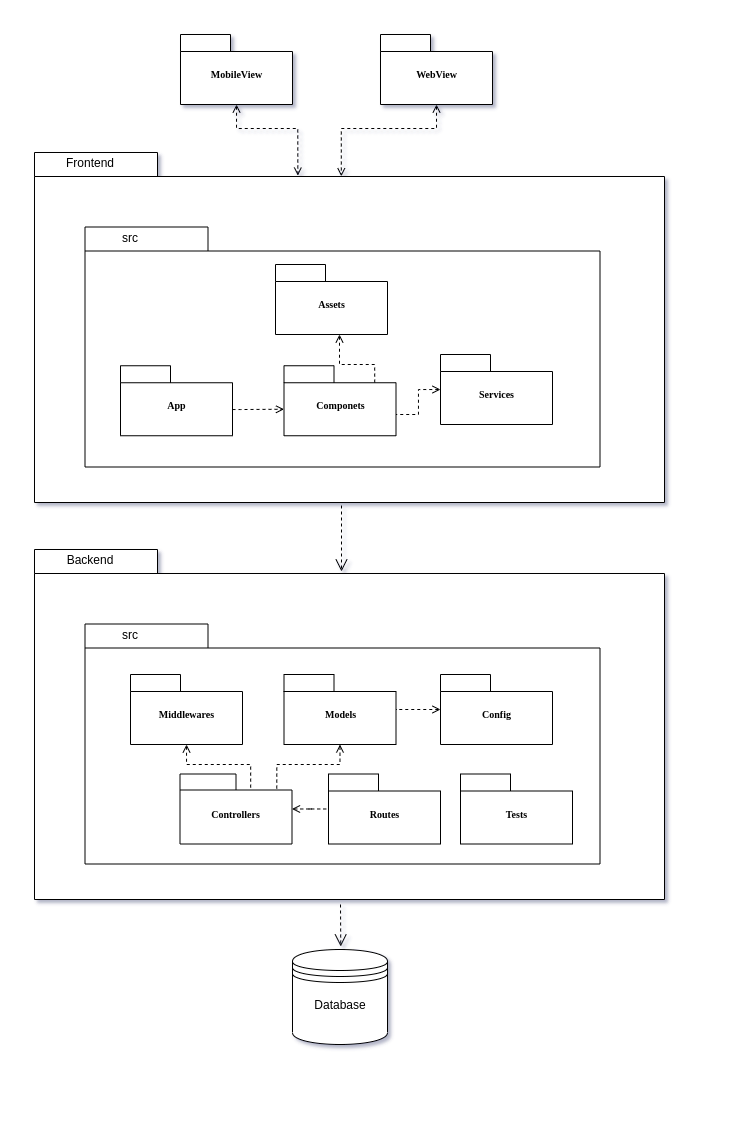

The diagram above was exported from draw.io. Its source (the exported page's mxGraphModel, read from the mxfile embedded in the PNG):
<mxGraphModel dx="981" dy="586" grid="1" gridSize="10" guides="1" tooltips="1" connect="1" arrows="1" fold="1" page="1" pageScale="1" pageWidth="827" pageHeight="1169" background="#ffffff" math="0" shadow="0">
  <root>
    <mxCell id="0" />
    <mxCell id="1" parent="0" />
    <mxCell id="6e0c8c40b5770093-30" value="" style="group" parent="1" vertex="1" connectable="0">
      <mxGeometry x="414" y="188" width="630" height="350" as="geometry" />
    </mxCell>
    <mxCell id="6e0c8c40b5770093-24" value="" style="group" parent="6e0c8c40b5770093-30" vertex="1" connectable="0">
      <mxGeometry width="630" height="350" as="geometry" />
    </mxCell>
    <mxCell id="6e0c8c40b5770093-25" value="" style="shape=folder;fontStyle=1;spacingTop=10;tabWidth=123;tabHeight=24;tabPosition=left;html=1;rounded=0;shadow=0;comic=0;labelBackgroundColor=none;strokeWidth=1;fontFamily=Verdana;fontSize=10;align=center;" parent="6e0c8c40b5770093-24" vertex="1">
      <mxGeometry width="630" height="350" as="geometry" />
    </mxCell>
    <mxCell id="QIyWN7kiIppXZhPIzkUk-3" value="Frontend" style="text;html=1;strokeColor=none;fillColor=none;align=center;verticalAlign=middle;whiteSpace=wrap;rounded=0;" parent="6e0c8c40b5770093-24" vertex="1">
      <mxGeometry x="35.5" width="40" height="20" as="geometry" />
    </mxCell>
    <mxCell id="6e0c8c40b5770093-67" style="edgeStyle=none;rounded=0;html=1;dashed=1;labelBackgroundColor=none;startFill=0;endArrow=open;endFill=0;endSize=10;fontFamily=Verdana;fontSize=10;" parent="1" edge="1">
      <mxGeometry relative="1" as="geometry">
        <mxPoint x="721" y="607" as="targetPoint" />
        <mxPoint x="721" y="541" as="sourcePoint" />
      </mxGeometry>
    </mxCell>
    <mxCell id="6e0c8c40b5770093-33" value="" style="shape=folder;fontStyle=1;spacingTop=10;tabWidth=123;tabHeight=24;tabPosition=left;html=1;rounded=0;shadow=0;comic=0;labelBackgroundColor=none;strokeColor=#000000;strokeWidth=1;fillColor=#ffffff;fontFamily=Verdana;fontSize=10;fontColor=#000000;align=center;" parent="1" vertex="1">
      <mxGeometry x="464.5" y="262.5" width="515" height="240" as="geometry" />
    </mxCell>
    <mxCell id="qtqbonnm9zVJi4VBbNJt-21" style="edgeStyle=orthogonalEdgeStyle;rounded=0;orthogonalLoop=1;jettySize=auto;html=1;entryX=0.81;entryY=0.251;entryDx=0;entryDy=0;entryPerimeter=0;dashed=1;startArrow=open;startFill=0;endArrow=none;endFill=0;" edge="1" parent="1" source="6e0c8c40b5770093-45" target="qtqbonnm9zVJi4VBbNJt-18">
      <mxGeometry relative="1" as="geometry">
        <Array as="points">
          <mxPoint x="719" y="400" />
          <mxPoint x="754" y="400" />
        </Array>
      </mxGeometry>
    </mxCell>
    <mxCell id="6e0c8c40b5770093-45" value="Assets" style="shape=folder;fontStyle=1;spacingTop=10;tabWidth=50;tabHeight=17;tabPosition=left;html=1;rounded=0;shadow=0;comic=0;labelBackgroundColor=none;strokeColor=#000000;strokeWidth=1;fillColor=#ffffff;fontFamily=Verdana;fontSize=10;fontColor=#000000;align=center;" parent="1" vertex="1">
      <mxGeometry x="655" y="300" width="112" height="70" as="geometry" />
    </mxCell>
    <mxCell id="QIyWN7kiIppXZhPIzkUk-1" value="" style="shape=datastore;whiteSpace=wrap;html=1;" parent="1" vertex="1">
      <mxGeometry x="672" y="985" width="95" height="95" as="geometry" />
    </mxCell>
    <mxCell id="QIyWN7kiIppXZhPIzkUk-4" value="src" style="text;html=1;strokeColor=none;fillColor=none;align=center;verticalAlign=middle;whiteSpace=wrap;rounded=0;" parent="1" vertex="1">
      <mxGeometry x="489.5" y="262.5" width="40" height="20" as="geometry" />
    </mxCell>
    <mxCell id="QIyWN7kiIppXZhPIzkUk-9" value="" style="group" parent="1" vertex="1" connectable="0">
      <mxGeometry x="414" y="585" width="630" height="350" as="geometry" />
    </mxCell>
    <mxCell id="QIyWN7kiIppXZhPIzkUk-10" value="" style="group" parent="QIyWN7kiIppXZhPIzkUk-9" vertex="1" connectable="0">
      <mxGeometry width="630" height="350" as="geometry" />
    </mxCell>
    <mxCell id="QIyWN7kiIppXZhPIzkUk-11" value="" style="shape=folder;fontStyle=1;spacingTop=10;tabWidth=123;tabHeight=24;tabPosition=left;html=1;rounded=0;shadow=0;comic=0;labelBackgroundColor=none;strokeWidth=1;fontFamily=Verdana;fontSize=10;align=center;" parent="QIyWN7kiIppXZhPIzkUk-10" vertex="1">
      <mxGeometry width="630" height="350" as="geometry" />
    </mxCell>
    <mxCell id="QIyWN7kiIppXZhPIzkUk-12" value="Backend" style="text;html=1;strokeColor=none;fillColor=none;align=center;verticalAlign=middle;whiteSpace=wrap;rounded=0;" parent="QIyWN7kiIppXZhPIzkUk-10" vertex="1">
      <mxGeometry x="35.5" width="40" height="20" as="geometry" />
    </mxCell>
    <mxCell id="QIyWN7kiIppXZhPIzkUk-13" style="edgeStyle=none;rounded=0;html=1;entryX=0.43;entryY=0.173;entryPerimeter=0;dashed=1;labelBackgroundColor=none;startFill=0;endArrow=open;endFill=0;endSize=10;fontFamily=Verdana;fontSize=10;" parent="1" edge="1">
      <mxGeometry relative="1" as="geometry">
        <mxPoint x="720.2599999999998" y="981.9900000000002" as="targetPoint" />
        <mxPoint x="720" y="940" as="sourcePoint" />
      </mxGeometry>
    </mxCell>
    <mxCell id="QIyWN7kiIppXZhPIzkUk-14" value="" style="shape=folder;fontStyle=1;spacingTop=10;tabWidth=123;tabHeight=24;tabPosition=left;html=1;rounded=0;shadow=0;comic=0;labelBackgroundColor=none;strokeColor=#000000;strokeWidth=1;fillColor=#ffffff;fontFamily=Verdana;fontSize=10;fontColor=#000000;align=center;" parent="1" vertex="1">
      <mxGeometry x="464.5" y="659.5" width="515" height="240" as="geometry" />
    </mxCell>
    <mxCell id="qtqbonnm9zVJi4VBbNJt-13" style="edgeStyle=orthogonalEdgeStyle;rounded=0;orthogonalLoop=1;jettySize=auto;html=1;entryX=0.864;entryY=0.251;entryDx=0;entryDy=0;entryPerimeter=0;dashed=1;startArrow=open;startFill=0;endArrow=none;endFill=0;" edge="1" parent="1" source="QIyWN7kiIppXZhPIzkUk-18" target="QIyWN7kiIppXZhPIzkUk-19">
      <mxGeometry relative="1" as="geometry" />
    </mxCell>
    <mxCell id="QIyWN7kiIppXZhPIzkUk-18" value="Models" style="shape=folder;fontStyle=1;spacingTop=10;tabWidth=50;tabHeight=17;tabPosition=left;html=1;rounded=0;shadow=0;comic=0;labelBackgroundColor=none;strokeColor=#000000;strokeWidth=1;fillColor=#ffffff;fontFamily=Verdana;fontSize=10;fontColor=#000000;align=center;" parent="1" vertex="1">
      <mxGeometry x="663.5" y="710" width="112" height="70" as="geometry" />
    </mxCell>
    <mxCell id="qtqbonnm9zVJi4VBbNJt-6" style="edgeStyle=orthogonalEdgeStyle;rounded=0;orthogonalLoop=1;jettySize=auto;html=1;startArrow=open;startFill=0;endArrow=none;endFill=0;dashed=1;" edge="1" parent="1" source="QIyWN7kiIppXZhPIzkUk-19" target="QIyWN7kiIppXZhPIzkUk-20">
      <mxGeometry relative="1" as="geometry" />
    </mxCell>
    <mxCell id="QIyWN7kiIppXZhPIzkUk-19" value="Controllers" style="shape=folder;fontStyle=1;spacingTop=10;tabWidth=56;tabHeight=16;tabPosition=left;html=1;rounded=0;shadow=0;comic=0;labelBackgroundColor=none;strokeColor=#000000;strokeWidth=1;fillColor=#ffffff;fontFamily=Verdana;fontSize=10;fontColor=#000000;align=center;" parent="1" vertex="1">
      <mxGeometry x="559.5" y="809.5" width="112" height="70" as="geometry" />
    </mxCell>
    <mxCell id="QIyWN7kiIppXZhPIzkUk-20" value="Routes" style="shape=folder;fontStyle=1;spacingTop=10;tabWidth=50;tabHeight=17;tabPosition=left;html=1;rounded=0;shadow=0;comic=0;labelBackgroundColor=none;strokeColor=#000000;strokeWidth=1;fillColor=#ffffff;fontFamily=Verdana;fontSize=10;fontColor=#000000;align=center;" parent="1" vertex="1">
      <mxGeometry x="708" y="809.5" width="112" height="70" as="geometry" />
    </mxCell>
    <mxCell id="QIyWN7kiIppXZhPIzkUk-23" value="src" style="text;html=1;strokeColor=none;fillColor=none;align=center;verticalAlign=middle;whiteSpace=wrap;rounded=0;" parent="1" vertex="1">
      <mxGeometry x="489.5" y="659.5" width="40" height="20" as="geometry" />
    </mxCell>
    <mxCell id="OXpjIe8fNsyuAzxeSgB_-3" style="edgeStyle=orthogonalEdgeStyle;rounded=0;orthogonalLoop=1;jettySize=auto;html=1;entryX=0.418;entryY=0.066;entryDx=0;entryDy=0;entryPerimeter=0;startArrow=open;startFill=0;endArrow=open;endFill=0;dashed=1;" parent="1" source="OXpjIe8fNsyuAzxeSgB_-1" target="6e0c8c40b5770093-25" edge="1">
      <mxGeometry relative="1" as="geometry" />
    </mxCell>
    <mxCell id="OXpjIe8fNsyuAzxeSgB_-1" value="MobileView" style="shape=folder;fontStyle=1;spacingTop=10;tabWidth=50;tabHeight=17;tabPosition=left;html=1;rounded=0;shadow=0;comic=0;labelBackgroundColor=none;strokeColor=#000000;strokeWidth=1;fillColor=#ffffff;fontFamily=Verdana;fontSize=10;fontColor=#000000;align=center;" parent="1" vertex="1">
      <mxGeometry x="560" y="70" width="112" height="70" as="geometry" />
    </mxCell>
    <mxCell id="OXpjIe8fNsyuAzxeSgB_-2" value="WebView" style="shape=folder;fontStyle=1;spacingTop=10;tabWidth=50;tabHeight=17;tabPosition=left;html=1;rounded=0;shadow=0;comic=0;labelBackgroundColor=none;strokeColor=#000000;strokeWidth=1;fillColor=#ffffff;fontFamily=Verdana;fontSize=10;fontColor=#000000;align=center;" parent="1" vertex="1">
      <mxGeometry x="760" y="70" width="112" height="70" as="geometry" />
    </mxCell>
    <mxCell id="qtqbonnm9zVJi4VBbNJt-22" style="edgeStyle=orthogonalEdgeStyle;rounded=0;orthogonalLoop=1;jettySize=auto;html=1;entryX=0;entryY=0;entryDx=0;entryDy=43.5;entryPerimeter=0;dashed=1;startArrow=none;startFill=0;endArrow=open;endFill=0;" edge="1" parent="1" source="OXpjIe8fNsyuAzxeSgB_-8" target="qtqbonnm9zVJi4VBbNJt-18">
      <mxGeometry relative="1" as="geometry">
        <Array as="points">
          <mxPoint x="620" y="445" />
          <mxPoint x="620" y="445" />
        </Array>
      </mxGeometry>
    </mxCell>
    <mxCell id="OXpjIe8fNsyuAzxeSgB_-8" value="App" style="shape=folder;fontStyle=1;spacingTop=10;tabWidth=50;tabHeight=17;tabPosition=left;html=1;rounded=0;shadow=0;comic=0;labelBackgroundColor=none;strokeColor=#000000;strokeWidth=1;fillColor=#ffffff;fontFamily=Verdana;fontSize=10;fontColor=#000000;align=center;" parent="1" vertex="1">
      <mxGeometry x="500" y="401.25" width="112" height="70" as="geometry" />
    </mxCell>
    <mxCell id="OXpjIe8fNsyuAzxeSgB_-9" value="Database" style="text;html=1;strokeColor=none;fillColor=none;align=center;verticalAlign=middle;whiteSpace=wrap;rounded=0;" parent="1" vertex="1">
      <mxGeometry x="699.5" y="1030" width="40" height="20" as="geometry" />
    </mxCell>
    <mxCell id="qtqbonnm9zVJi4VBbNJt-3" style="edgeStyle=orthogonalEdgeStyle;rounded=0;orthogonalLoop=1;jettySize=auto;html=1;startArrow=open;startFill=0;endArrow=open;endFill=0;dashed=1;exitX=0.5;exitY=1;exitDx=0;exitDy=0;exitPerimeter=0;entryX=0.487;entryY=0.068;entryDx=0;entryDy=0;entryPerimeter=0;" edge="1" parent="1" source="OXpjIe8fNsyuAzxeSgB_-2" target="6e0c8c40b5770093-25">
      <mxGeometry relative="1" as="geometry">
        <mxPoint x="626" y="150" as="sourcePoint" />
        <mxPoint x="700" y="150" as="targetPoint" />
        <Array as="points">
          <mxPoint x="816" y="164" />
          <mxPoint x="721" y="164" />
        </Array>
      </mxGeometry>
    </mxCell>
    <mxCell id="qtqbonnm9zVJi4VBbNJt-8" style="edgeStyle=orthogonalEdgeStyle;rounded=0;orthogonalLoop=1;jettySize=auto;html=1;dashed=1;startArrow=open;startFill=0;endArrow=none;endFill=0;entryX=0.631;entryY=0.207;entryDx=0;entryDy=0;entryPerimeter=0;" edge="1" parent="1" source="qtqbonnm9zVJi4VBbNJt-7" target="QIyWN7kiIppXZhPIzkUk-19">
      <mxGeometry relative="1" as="geometry">
        <mxPoint x="631" y="820" as="targetPoint" />
      </mxGeometry>
    </mxCell>
    <mxCell id="qtqbonnm9zVJi4VBbNJt-7" value="Middlewares" style="shape=folder;fontStyle=1;spacingTop=10;tabWidth=50;tabHeight=17;tabPosition=left;html=1;rounded=0;shadow=0;comic=0;labelBackgroundColor=none;strokeColor=#000000;strokeWidth=1;fillColor=#ffffff;fontFamily=Verdana;fontSize=10;fontColor=#000000;align=center;" vertex="1" parent="1">
      <mxGeometry x="510" y="710" width="112" height="70" as="geometry" />
    </mxCell>
    <mxCell id="qtqbonnm9zVJi4VBbNJt-12" style="edgeStyle=orthogonalEdgeStyle;rounded=0;orthogonalLoop=1;jettySize=auto;html=1;dashed=1;startArrow=open;startFill=0;endArrow=none;endFill=0;" edge="1" parent="1" source="qtqbonnm9zVJi4VBbNJt-11" target="QIyWN7kiIppXZhPIzkUk-18">
      <mxGeometry relative="1" as="geometry" />
    </mxCell>
    <mxCell id="qtqbonnm9zVJi4VBbNJt-11" value="Config" style="shape=folder;fontStyle=1;spacingTop=10;tabWidth=50;tabHeight=17;tabPosition=left;html=1;rounded=0;shadow=0;comic=0;labelBackgroundColor=none;strokeColor=#000000;strokeWidth=1;fillColor=#ffffff;fontFamily=Verdana;fontSize=10;fontColor=#000000;align=center;" vertex="1" parent="1">
      <mxGeometry x="820" y="710" width="112" height="70" as="geometry" />
    </mxCell>
    <mxCell id="qtqbonnm9zVJi4VBbNJt-16" value="Tests" style="shape=folder;fontStyle=1;spacingTop=10;tabWidth=50;tabHeight=17;tabPosition=left;html=1;rounded=0;shadow=0;comic=0;labelBackgroundColor=none;strokeColor=#000000;strokeWidth=1;fillColor=#ffffff;fontFamily=Verdana;fontSize=10;fontColor=#000000;align=center;" vertex="1" parent="1">
      <mxGeometry x="840" y="809.5" width="112" height="70" as="geometry" />
    </mxCell>
    <mxCell id="qtqbonnm9zVJi4VBbNJt-18" value="Componets" style="shape=folder;fontStyle=1;spacingTop=10;tabWidth=50;tabHeight=17;tabPosition=left;html=1;rounded=0;shadow=0;comic=0;labelBackgroundColor=none;strokeColor=#000000;strokeWidth=1;fillColor=#ffffff;fontFamily=Verdana;fontSize=10;fontColor=#000000;align=center;" vertex="1" parent="1">
      <mxGeometry x="663.5" y="401.25" width="112" height="70" as="geometry" />
    </mxCell>
    <mxCell id="qtqbonnm9zVJi4VBbNJt-20" style="edgeStyle=orthogonalEdgeStyle;rounded=0;orthogonalLoop=1;jettySize=auto;html=1;dashed=1;startArrow=open;startFill=0;endArrow=none;endFill=0;" edge="1" parent="1" source="qtqbonnm9zVJi4VBbNJt-19" target="qtqbonnm9zVJi4VBbNJt-18">
      <mxGeometry relative="1" as="geometry">
        <Array as="points">
          <mxPoint x="798" y="425" />
          <mxPoint x="798" y="450" />
        </Array>
      </mxGeometry>
    </mxCell>
    <mxCell id="qtqbonnm9zVJi4VBbNJt-19" value="Services" style="shape=folder;fontStyle=1;spacingTop=10;tabWidth=50;tabHeight=17;tabPosition=left;html=1;rounded=0;shadow=0;comic=0;labelBackgroundColor=none;strokeColor=#000000;strokeWidth=1;fillColor=#ffffff;fontFamily=Verdana;fontSize=10;fontColor=#000000;align=center;" vertex="1" parent="1">
      <mxGeometry x="820" y="390" width="112" height="70" as="geometry" />
    </mxCell>
  </root>
</mxGraphModel>